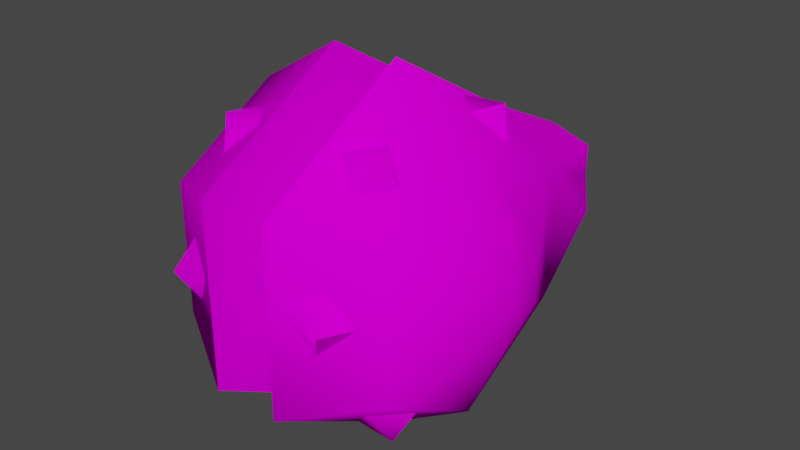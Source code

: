 # Source: NiGHTS_Launcher.blend  (saved by Blender 3.4.6; exported with 4.5.12 LTS)
import bpy
from mathutils import Matrix  # noqa: F401  (used for matrix-valued properties, if any)

bpy.ops.wm.read_factory_settings(use_empty=True)
scene = bpy.context.scene
scene.name = 'Scene'

# ---- collections
col_collection = bpy.data.collections.new('Collection'); scene.collection.children.link(col_collection)

# ---- images (referenced by path relative to the original .blend; pixels are not part of the script)
import os
ASSET_DIR = os.environ.get("B2B_ASSET_DIR", "")  # directory of the original .blend (textures are referenced by path, not embedded)
HERE = os.path.dirname(os.path.abspath(__file__))  # packed textures are extracted next to this script under _unpacked/

def load_image(name, relpath, width, height, colorspace="sRGB"):
    """Load a texture the original file referenced (path relative to the .blend, or extracted next to this script)."""
    p = next((c for c in (os.path.join(HERE, relpath), os.path.join(ASSET_DIR, relpath)) if relpath and os.path.exists(c)), "")
    if p:
        img = bpy.data.images.load(p, check_existing=True)
        img.name = name
    else:  # same state as the original file: an image datablock whose file is absent (Cycles renders it pink)
        img = bpy.data.images.new(name, width, height)
        img.source = "FILE"
        img.filepath = "//" + (relpath or name)
    img.colorspace_settings.name = colorspace
    return img
img_ditem_com_ps2_53_png = load_image('DITEM_COM_PS2-53.png', 'DITEM_COM_PS2-53.png', 1024, 1024, 'sRGB')

# ---- materials (node trees are filled in below, after node groups)
mat_ditem_com_ps2_0_002 = bpy.data.materials.new('DITEM_COM_PS2-0.002')
mat_ditem_com_ps2_0_002.use_transparent_shadow = False
mat_ditem_com_ps2_0_002.roughness = 1.0

# ---- material node trees
mat_ditem_com_ps2_0_002.use_nodes = True; mat_ditem_com_ps2_0_002.node_tree.nodes.clear()
_N = mat_ditem_com_ps2_0_002.node_tree.nodes; _L = mat_ditem_com_ps2_0_002.node_tree.links
n0 = _N.new('ShaderNodeBsdfPrincipled'); n0.name = 'Principled BSDF'; n0.location = (0, 300)
n0.distribution = 'GGX'
n0.subsurface_method = 'RANDOM_WALK_SKIN'
n0.inputs[2].default_value = 1.0
n0.inputs[3].default_value = 1.45
n0.inputs[13].default_value = 0.0
n0.inputs[27].default_value = (0.0, 0.0, 0.0, 1.0)
n0.inputs[28].default_value = 1.0
n1 = _N.new('ShaderNodeOutputMaterial'); n1.name = 'Material Output'; n1.location = (280, 300)
n2 = _N.new('ShaderNodeTexImage'); n2.name = 'Image Texture'; n2.location = (-480, 300)
n2.image = img_ditem_com_ps2_53_png
_L.new(n2.outputs[0], n0.inputs[0])
_L.new(n0.outputs[0], n1.inputs[0])
n1.is_active_output = True

# ---- world
world_world = bpy.data.worlds.new('World'); scene.world = world_world
world_world.use_nodes = True; world_world.node_tree.nodes.clear()
_N = world_world.node_tree.nodes; _L = world_world.node_tree.links
n0 = _N.new('ShaderNodeOutputWorld'); n0.name = 'World Output'; n0.location = (300, 300)
n1 = _N.new('ShaderNodeBackground'); n1.name = 'Background'; n1.location = (10, 300)
n1.inputs[0].default_value = (0.05088, 0.05088, 0.05088, 1.0)
_L.new(n1.outputs[0], n0.inputs[0])
n0.is_active_output = True
world_world.color = (0.05088, 0.05088, 0.05088)
world_world.use_sun_shadow = False
world_world.sun_shadow_jitter_overblur = 0.0

# ---- meshes
me_ditem_com_ps2_69_001 = bpy.data.meshes.new('DITEM_COM_PS2-69.001')
me_ditem_com_ps2_69_001.from_pydata([(-0.5345, 0.9734, -1.613), (-0.9916, 0.5952, -1.653), (-0.5345, -0.9905, -1.613), (-0.9916, -0.6759, -1.653), (-0.5345, -1.613, -1.468), (-0.5345, -0.9905, -1.613), (-0.5345, -0.771, -3.211), (-0.5345, -0.4449, -3.211), (-0.5345, 1.44, -1.471), (-0.5345, 0.771, -3.211), (-0.5345, 0.9734, -1.613), (-0.5345, 0.4659, -3.211), (-1.201, -0.5556, -3.215), (-0.5345, -0.771, -3.211), (-0.9566, -0.3251, -3.215), (-0.5345, -0.4449, -3.211), (0.5345, -1.613, -1.468), (0.5345, -0.771, -3.211), (0.5345, -0.9905, -1.613), (0.5345, -0.4449, -3.211), (0.5345, 1.44, -1.471), (0.5345, 0.9734, -1.613), (0.5345, 0.771, -3.211), (0.5345, 0.4659, -3.211), (1.201, -0.5556, -3.215), (0.9566, -0.3251, -3.215), (0.5345, -0.771, -3.211), (0.5345, -0.4449, -3.211), (0.5345, 0.9734, -1.613), (0.5345, -0.9905, -1.613), (0.9916, 0.5952, -1.653), (0.9916, -0.6759, -1.653), (-1.166, -2.045, -0.02584), (-0.6993, -2.037, -0.5548), (-1.363, -2.072, -0.5835), (-1.105, -1.579, -0.9054), (-1.571, -1.587, -0.3764), (-1.106, -1.573, 2.305), (-0.644, -2.015, 2.008), (-1.308, -2.06, 2.035), (-1.06, -2.068, 1.441), (-1.522, -1.626, 1.738), (-1.064, 0.3576, 2.9), (-0.6499, -0.1806, 3.09), (-1.308, -0.1135, 3.164), (-1.125, -0.6357, 2.835), (-1.539, -0.09747, 2.646), (-1.139, 2.178, 1.284), (-0.7236, 2.105, 1.849), (-1.385, 2.18, 1.824), (-1.185, 1.651, 2.13), (-1.6, 1.724, 1.565), (-1.013, 1.539, -0.9261), (-0.6719, 1.988, -0.5029), (-1.306, 2.004, -0.7047), (-1.226, 1.998, -0.06631), (-1.567, 1.549, -0.4895), (1.166, -2.045, -0.02584), (1.363, -2.072, -0.5835), (0.6993, -2.037, -0.5548), (1.363, -2.072, -0.5835), (1.105, -1.579, -0.9054), (1.571, -1.587, -0.3764), (1.106, -1.573, 2.305), (1.308, -2.06, 2.035), (0.644, -2.015, 2.008), (1.308, -2.06, 2.035), (1.06, -2.068, 1.441), (1.522, -1.626, 1.738), (1.064, 0.3576, 2.9), (1.308, -0.1135, 3.164), (0.6499, -0.1806, 3.09), (1.308, -0.1135, 3.164), (1.125, -0.6357, 2.835), (1.539, -0.09747, 2.646), (1.139, 2.178, 1.284), (1.385, 2.18, 1.824), (0.7236, 2.105, 1.849), (1.385, 2.18, 1.824), (1.185, 1.651, 2.13), (1.6, 1.724, 1.565), (1.567, 1.549, -0.4895), (1.226, 1.998, -0.06631), (1.306, 2.004, -0.7047), (0.6719, 1.988, -0.5029), (1.013, 1.539, -0.9261), (0.5345, 0.4659, -3.211), (0.9566, 0.3597, -3.215), (0.5345, 0.771, -3.211), (0.9566, 0.3597, -3.215), (1.201, 0.5556, -3.215), (0.9566, -0.3251, -3.215), (1.201, 0.5556, -3.215), (1.201, -0.5556, -3.215), (1.201, -0.03925, -3.215), (-0.5345, 0.4659, -3.211), (-0.5345, 0.771, -3.211), (-0.9566, 0.3597, -3.215), (-1.201, 0.5556, -3.215), (-0.9566, -0.3251, -3.215), (-1.201, 0.5556, -3.215), (-1.201, -0.5556, -3.215), (-1.201, -0.03925, -3.215), (-0.5345, -1.613, -1.468), (-0.5345, -2.881, 0.72), (-0.5345, -0.9905, -1.613), (-0.5345, -1.44, 3.215), (-0.5345, -0.9905, -1.613), (-0.5345, 1.44, 3.215), (-0.5345, -0.9905, -1.613), (-0.5345, 2.881, 0.72), (-0.5345, 0.9734, -1.613), (-0.5345, 1.44, -1.471), (-0.5345, -0.4449, -3.211), (-0.5345, -0.9905, -1.613), (-0.9566, -0.3251, -3.215), (-0.9916, -0.6759, -1.653), (-0.9566, -0.3251, -3.215), (-0.9916, 0.5952, -1.653), (-0.9566, 0.3597, -3.215), (-0.5345, 0.9734, -1.613), (-0.5345, 0.4659, -3.211), (0.5345, -1.613, -1.468), (0.5345, -0.9905, -1.613), (0.5345, -2.881, 0.72), (0.5345, -0.9905, -1.613), (0.5345, -1.44, 3.215), (0.5345, -0.9905, -1.613), (0.5345, 1.44, 3.215), (0.5345, -0.9905, -1.613), (0.5345, 2.881, 0.72), (0.5345, 0.9734, -1.613), (0.5345, 1.44, -1.471), (0.5345, 0.4659, -3.211), (0.5345, 0.9734, -1.613), (0.9566, 0.3597, -3.215), (0.9916, 0.5952, -1.653), (0.9566, -0.3251, -3.215), (0.9916, -0.6759, -1.653), (0.9566, -0.3251, -3.215), (0.5345, -0.9905, -1.613), (0.5345, -0.4449, -3.211), (-0.5345, -1.44, 3.215), (-0.5345, -2.881, 0.72), (-1.852, -1.038, 2.481), (-1.852, -2.076, 0.7195), (-2.393, -0.8492, 0.7195), (-1.852, -2.076, 0.7195), (-2.393, -0.4246, -0.001167), (-1.852, -2.076, 0.7195), (-1.852, -1.038, -1.088), (-1.852, -2.076, 0.7195), (-0.5345, -1.613, -1.468), (-0.5345, -2.881, 0.72), (0.5345, -1.44, 3.215), (1.852, -1.038, 2.481), (0.5345, -2.881, 0.72), (1.852, -2.076, 0.7195), (0.5345, -1.613, -1.468), (1.852, -2.076, 0.7195), (1.852, -1.038, -1.088), (1.852, -2.076, 0.7195), (2.393, -0.4246, -0.001167), (1.852, -2.076, 0.7195), (2.393, -0.8492, 0.7195), (1.852, -1.038, 2.481), (2.393, 0.4246, -0.001167), (2.583, 1.192e-07, 0.7195), (2.393, 0.8492, 0.7195), (2.583, 1.192e-07, 0.7195), (2.393, 0.4246, 1.44), (2.393, -0.4246, 1.44), (2.393, 0.4246, 1.44), (1.852, 1.038, 2.481), (2.393, 0.4246, 1.44), (1.852, 2.076, 0.7195), (2.393, 0.8492, 0.7195), (1.852, 1.038, -1.088), (2.393, 0.4246, -0.001167), (-2.393, 0.4246, -0.001167), (-2.393, 0.8492, 0.7195), (-2.583, 1.192e-07, 0.7195), (-2.393, 0.4246, 1.44), (-2.393, -0.4246, 1.44), (-2.393, 0.4246, 1.44), (-1.852, 1.038, 2.481), (-2.393, 0.4246, 1.44), (-1.852, 2.076, 0.7195), (-2.393, 0.8492, 0.7195), (-1.852, 1.038, -1.088), (-2.393, 0.4246, -0.001167), (-0.5345, -0.771, -3.211), (-0.5345, -1.613, -1.468), (-1.201, -0.5556, -3.215), (-1.852, -1.038, -1.088), (-1.201, -0.03925, -3.215), (-1.931, -0.06757, -2.04), (-1.852, 1.038, -1.088), (-1.852, -1.038, -1.088), (-2.393, 0.4246, -0.001167), (-2.393, -0.4246, -0.001167), (-2.583, 1.192e-07, 0.7195), (-2.393, -0.8492, 0.7195), (-2.393, -0.4246, 1.44), (-1.852, -1.038, 2.481), (-1.852, 1.038, 2.481), (-0.5345, -1.44, 3.215), (-1.852, 1.038, 2.481), (-0.5345, 1.44, 3.215), (-1.852, 2.076, 0.7195), (-0.5345, 2.881, 0.72), (-1.852, 1.038, -1.088), (-0.5345, 1.44, -1.471), (-1.201, 0.5556, -3.215), (-0.5345, 0.771, -3.211), (0.5345, -0.771, -3.211), (0.5345, -1.613, -1.468), (1.201, -0.5556, -3.215), (1.852, -1.038, -1.088), (1.201, -0.03925, -3.215), (1.931, -0.06757, -2.04), (1.852, 1.038, -1.088), (1.852, -1.038, -1.088), (2.393, 0.4246, -0.001167), (2.393, -0.4246, -0.001167), (2.583, 1.192e-07, 0.7195), (2.393, -0.8492, 0.7195), (2.393, -0.4246, 1.44), (1.852, -1.038, 2.481), (1.852, 1.038, 2.481), (0.5345, -1.44, 3.215), (1.852, 1.038, 2.481), (0.5345, 1.44, 3.215), (1.852, 2.076, 0.7195), (0.5345, 2.881, 0.72), (1.852, 1.038, -1.088), (0.5345, 1.44, -1.471), (1.201, 0.5556, -3.215), (0.5345, 0.771, -3.211), (1.852, 1.038, -1.088), (1.201, 0.5556, -3.215), (1.201, -0.03925, -3.215), (-1.201, -0.03925, -3.215), (-1.201, 0.5556, -3.215), (-1.852, 1.038, -1.088), (1.013, 1.539, -0.9261), (1.567, 1.549, -0.4895), (1.306, 2.004, -0.7047), (1.139, 2.178, 1.284), (1.6, 1.724, 1.565), (1.385, 2.18, 1.824), (1.064, 0.3576, 2.9), (1.539, -0.09747, 2.646), (1.308, -0.1135, 3.164), (1.106, -1.573, 2.305), (1.522, -1.626, 1.738), (1.308, -2.06, 2.035), (1.166, -2.045, -0.02584), (1.571, -1.587, -0.3764), (1.363, -2.072, -0.5835), (-1.306, 2.004, -0.7047), (-1.567, 1.549, -0.4895), (-1.013, 1.539, -0.9261), (-1.385, 2.18, 1.824), (-1.6, 1.724, 1.565), (-1.139, 2.178, 1.284), (-1.308, -0.1135, 3.164), (-1.539, -0.09747, 2.646), (-1.064, 0.3576, 2.9), (-1.308, -2.06, 2.035), (-1.522, -1.626, 1.738), (-1.106, -1.573, 2.305), (-1.363, -2.072, -0.5835), (-1.571, -1.587, -0.3764), (-1.166, -2.045, -0.02584)], [], [(2, 1, 0), (1, 2, 3), (6, 5, 4), (5, 6, 7), (10, 9, 8), (9, 10, 11), (14, 13, 12), (13, 14, 15), (18, 17, 16), (17, 18, 19), (22, 21, 20), (21, 22, 23), (26, 25, 24), (25, 26, 27), (30, 29, 28), (29, 30, 31), (34, 33, 32), (33, 34, 35), (36, 35, 34), (39, 38, 37), (38, 39, 40), (41, 40, 39), (44, 43, 42), (43, 44, 45), (46, 45, 44), (49, 48, 47), (48, 49, 50), (51, 50, 49), (54, 53, 52), (53, 54, 55), (56, 55, 54), (59, 58, 57), (60, 59, 58), (61, 60, 59), (60, 61, 62), (65, 64, 63), (66, 65, 64), (67, 66, 65), (66, 67, 68), (71, 70, 69), (72, 71, 70), (73, 72, 71), (72, 73, 74), (77, 76, 75), (78, 77, 76), (79, 78, 77), (78, 79, 80), (83, 82, 81), (82, 83, 84), (85, 84, 83), (88, 87, 86), (89, 88, 87), (90, 89, 88), (89, 90, 91), (92, 91, 90), (91, 92, 93), (94, 93, 92), (97, 96, 95), (96, 97, 98), (99, 98, 97), (100, 99, 98), (101, 100, 99), (102, 101, 100), (105, 104, 103), (104, 105, 106), (107, 106, 105), (106, 107, 108), (109, 108, 107), (108, 109, 110), (111, 110, 109), (110, 111, 112), (115, 114, 113), (114, 115, 116), (117, 116, 115), (116, 117, 118), (119, 118, 117), (118, 119, 120), (121, 120, 119), (124, 123, 122), (125, 124, 123), (126, 125, 124), (127, 126, 125), (128, 127, 126), (129, 128, 127), (130, 129, 128), (129, 130, 131), (132, 131, 130), (135, 134, 133), (134, 135, 136), (137, 136, 135), (136, 137, 138), (139, 138, 137), (138, 139, 140), (141, 140, 139), (144, 143, 142), (143, 144, 145), (146, 145, 144), (147, 146, 145), (148, 147, 146), (149, 148, 147), (150, 149, 148), (151, 150, 149), (152, 151, 150), (151, 152, 153), (156, 155, 154), (155, 156, 157), (158, 157, 156), (159, 158, 157), (160, 159, 158), (161, 160, 159), (162, 161, 160), (163, 162, 161), (164, 163, 162), (163, 164, 165), (168, 167, 166), (169, 168, 167), (170, 169, 168), (169, 170, 171), (172, 171, 170), (171, 172, 173), (174, 173, 172), (173, 174, 175), (176, 175, 174), (175, 176, 177), (178, 177, 176), (181, 180, 179), (180, 181, 182), (183, 182, 181), (184, 183, 182), (185, 184, 183), (186, 185, 184), (187, 186, 185), (186, 187, 188), (189, 188, 187), (188, 189, 190), (191, 192, 193), (194, 193, 192), (193, 194, 195), (196, 195, 194), (195, 196, 197), (198, 197, 196), (197, 198, 199), (200, 199, 198), (199, 200, 201), (202, 201, 200), (201, 202, 203), (204, 203, 202), (203, 204, 205), (206, 205, 204), (207, 206, 205), (208, 207, 206), (207, 208, 209), (210, 209, 208), (209, 210, 211), (212, 211, 210), (211, 212, 213), (214, 213, 212), (217, 216, 215), (216, 217, 218), (219, 218, 217), (218, 219, 220), (221, 220, 219), (220, 221, 222), (223, 222, 221), (222, 223, 224), (225, 224, 223), (224, 225, 226), (227, 226, 225), (226, 227, 228), (229, 228, 227), (228, 229, 230), (231, 230, 229), (230, 231, 232), (233, 232, 231), (232, 233, 234), (235, 234, 233), (234, 235, 236), (237, 236, 235), (236, 237, 238), (241, 240, 239), (244, 243, 242), (247, 246, 245), (250, 249, 248), (253, 252, 251), (256, 255, 254), (259, 258, 257), (262, 261, 260), (265, 264, 263), (268, 267, 266), (271, 270, 269), (274, 273, 272)])
_uv = me_ditem_com_ps2_69_001.uv_layers.new(name='UVMap')
_uv.uv.foreach_set('vector', [0.06186, 0.01119, 0.2516, 0.04351, 0.3094, 0.01119, 0.2516, 0.04351, 0.06186, 0.01119, 0.119, 0.04351, 0.08906, 0.1897, 0.06186, 0.01119, 0.003039, 0.01119, 0.06186, 0.01119, 0.08906, 0.1897, 0.133, 0.1897, 0.3094, 0.01119, 0.2824, 0.1897, 0.3684, 0.01119, 0.2824, 0.1897, 0.3094, 0.01119, 0.2442, 0.1897, 0.8995, 0.5012, 0.9976, 0.4338, 0.8626, 0.4675, 0.9976, 0.4338, 0.8995, 0.5012, 0.9986, 0.4875, 0.06186, 0.01119, 0.08906, 0.1897, 0.003039, 0.01119, 0.08906, 0.1897, 0.06186, 0.01119, 0.133, 0.1897, 0.2824, 0.1897, 0.3094, 0.01119, 0.3684, 0.01119, 0.3094, 0.01119, 0.2824, 0.1897, 0.2442, 0.1897, 0.9976, 0.4338, 0.8995, 0.5012, 0.8626, 0.4675, 0.8995, 0.5012, 0.9976, 0.4338, 0.9986, 0.4875, 0.2516, 0.04351, 0.06186, 0.01119, 0.3094, 0.01119, 0.06186, 0.01119, 0.2516, 0.04351, 0.119, 0.04351, 0.8562, 0.8762, 0.8562, 0.7799, 0.7645, 0.8762, 0.8562, 0.7799, 0.8562, 0.8762, 0.9462, 0.8753, 0.852, 0.9646, 0.9462, 0.8753, 0.8562, 0.8762, 0.8562, 0.8762, 0.8562, 0.7799, 0.7645, 0.8762, 0.8562, 0.7799, 0.8562, 0.8762, 0.9462, 0.8753, 0.852, 0.9646, 0.9462, 0.8753, 0.8562, 0.8762, 0.8562, 0.8762, 0.8562, 0.7799, 0.7645, 0.8762, 0.8562, 0.7799, 0.8562, 0.8762, 0.9462, 0.8753, 0.852, 0.9646, 0.9462, 0.8753, 0.8562, 0.8762, 0.8562, 0.8762, 0.8562, 0.7799, 0.7645, 0.8762, 0.8562, 0.7799, 0.8562, 0.8762, 0.9462, 0.8753, 0.852, 0.9646, 0.9462, 0.8753, 0.8562, 0.8762, 0.8562, 0.8762, 0.8562, 0.7799, 0.7645, 0.8762, 0.8562, 0.7799, 0.8562, 0.8762, 0.9462, 0.8753, 0.852, 0.9646, 0.9462, 0.8753, 0.8562, 0.8762, 0.8562, 0.7799, 0.8562, 0.8762, 0.7645, 0.8762, 0.8562, 0.8762, 0.8562, 0.7799, 0.8562, 0.8762, 0.9462, 0.8753, 0.8562, 0.8762, 0.8562, 0.7799, 0.8562, 0.8762, 0.9462, 0.8753, 0.852, 0.9646, 0.8562, 0.7799, 0.8562, 0.8762, 0.7645, 0.8762, 0.8562, 0.8762, 0.8562, 0.7799, 0.8562, 0.8762, 0.9462, 0.8753, 0.8562, 0.8762, 0.8562, 0.7799, 0.8562, 0.8762, 0.9462, 0.8753, 0.852, 0.9646, 0.8562, 0.7799, 0.8562, 0.8762, 0.7645, 0.8762, 0.8562, 0.8762, 0.8562, 0.7799, 0.8562, 0.8762, 0.9462, 0.8753, 0.8562, 0.8762, 0.8562, 0.7799, 0.8562, 0.8762, 0.9462, 0.8753, 0.852, 0.9646, 0.8562, 0.7799, 0.8562, 0.8762, 0.7645, 0.8762, 0.8562, 0.8762, 0.8562, 0.7799, 0.8562, 0.8762, 0.9462, 0.8753, 0.8562, 0.8762, 0.8562, 0.7799, 0.8562, 0.8762, 0.9462, 0.8753, 0.852, 0.9646, 0.8562, 0.8762, 0.9462, 0.8753, 0.852, 0.9646, 0.9462, 0.8753, 0.8562, 0.8762, 0.8562, 0.7799, 0.7645, 0.8762, 0.8562, 0.7799, 0.8562, 0.8762, 0.984, 0.7614, 0.8995, 0.6743, 0.9877, 0.7034, 0.8995, 0.6743, 0.984, 0.7614, 0.8995, 0.6743, 0.8617, 0.7327, 0.8995, 0.6743, 0.984, 0.7614, 0.8995, 0.6743, 0.8617, 0.7327, 0.8995, 0.5012, 0.8617, 0.7327, 0.8995, 0.5012, 0.8617, 0.7327, 0.8995, 0.5012, 0.8617, 0.7327, 0.8626, 0.4675, 0.8535, 0.5975, 0.8626, 0.4675, 0.8617, 0.7327, 0.8995, 0.6743, 0.984, 0.7614, 0.9877, 0.7034, 0.984, 0.7614, 0.8995, 0.6743, 0.8617, 0.7327, 0.8995, 0.5012, 0.8617, 0.7327, 0.8995, 0.6743, 0.8617, 0.7327, 0.8995, 0.5012, 0.8617, 0.7327, 0.8626, 0.4675, 0.8617, 0.7327, 0.8995, 0.5012, 0.8535, 0.5975, 0.8626, 0.4675, 0.8617, 0.7327, 0.9927, 0.1349, 0.8252, 0.00801, 0.9927, 0.1047, 0.8252, 0.00801, 0.9927, 0.1349, 0.6576, 0.1047, 0.9927, 0.1349, 0.6576, 0.1047, 0.9927, 0.1349, 0.6576, 0.1047, 0.9927, 0.1349, 0.6576, 0.2982, 0.9927, 0.1349, 0.6576, 0.2982, 0.9927, 0.1349, 0.6576, 0.2982, 0.9927, 0.1349, 0.8252, 0.3949, 0.9927, 0.2668, 0.8252, 0.3949, 0.9927, 0.1349, 0.8252, 0.3949, 0.9927, 0.2668, 0.9927, 0.2982, 0.1625, 0.1902, 0.06186, 0.01119, 0.133, 0.1897, 0.06186, 0.01119, 0.1625, 0.1902, 0.119, 0.04351, 0.1625, 0.1902, 0.119, 0.04351, 0.1625, 0.1902, 0.119, 0.04351, 0.1625, 0.1902, 0.2516, 0.04351, 0.2191, 0.1902, 0.2516, 0.04351, 0.1625, 0.1902, 0.2516, 0.04351, 0.2191, 0.1902, 0.3094, 0.01119, 0.2442, 0.1897, 0.3094, 0.01119, 0.2191, 0.1902, 0.8252, 0.00801, 0.9927, 0.1349, 0.9927, 0.1047, 0.9927, 0.1349, 0.8252, 0.00801, 0.9927, 0.1349, 0.6576, 0.1047, 0.9927, 0.1349, 0.8252, 0.00801, 0.9927, 0.1349, 0.6576, 0.1047, 0.9927, 0.1349, 0.6576, 0.2982, 0.9927, 0.1349, 0.6576, 0.1047, 0.9927, 0.1349, 0.6576, 0.2982, 0.9927, 0.1349, 0.8252, 0.3949, 0.9927, 0.1349, 0.6576, 0.2982, 0.9927, 0.1349, 0.8252, 0.3949, 0.9927, 0.2668, 0.9927, 0.2982, 0.9927, 0.2668, 0.8252, 0.3949, 0.2191, 0.1902, 0.3094, 0.01119, 0.2442, 0.1897, 0.3094, 0.01119, 0.2191, 0.1902, 0.2516, 0.04351, 0.1625, 0.1902, 0.2516, 0.04351, 0.2191, 0.1902, 0.2516, 0.04351, 0.1625, 0.1902, 0.119, 0.04351, 0.1625, 0.1902, 0.119, 0.04351, 0.1625, 0.1902, 0.119, 0.04351, 0.1625, 0.1902, 0.06186, 0.01119, 0.133, 0.1897, 0.06186, 0.01119, 0.1625, 0.1902, 0.1872, 0.4892, 0.361, 0.2079, 0.0247, 0.4078, 0.361, 0.2079, 0.1872, 0.4892, 0.3653, 0.3659, 0.3827, 0.5089, 0.3653, 0.3659, 0.1872, 0.4892, 0.3653, 0.3659, 0.3827, 0.5089, 0.3653, 0.3659, 0.4622, 0.5564, 0.3653, 0.3659, 0.3827, 0.5089, 0.3653, 0.3659, 0.4622, 0.5564, 0.3653, 0.3659, 0.5841, 0.4776, 0.3653, 0.3659, 0.4622, 0.5564, 0.3653, 0.3659, 0.5841, 0.4776, 0.3653, 0.3659, 0.6435, 0.3612, 0.3653, 0.3659, 0.5841, 0.4776, 0.3653, 0.3659, 0.6435, 0.3612, 0.361, 0.2079, 0.361, 0.2079, 0.1872, 0.4892, 0.0247, 0.4078, 0.1872, 0.4892, 0.361, 0.2079, 0.3653, 0.3659, 0.6435, 0.3612, 0.3653, 0.3659, 0.361, 0.2079, 0.3653, 0.3659, 0.6435, 0.3612, 0.3653, 0.3659, 0.5841, 0.4776, 0.3653, 0.3659, 0.6435, 0.3612, 0.3653, 0.3659, 0.5841, 0.4776, 0.3653, 0.3659, 0.4622, 0.5564, 0.3653, 0.3659, 0.5841, 0.4776, 0.3653, 0.3659, 0.4622, 0.5564, 0.3653, 0.3659, 0.3827, 0.5089, 0.3653, 0.3659, 0.4622, 0.5564, 0.3653, 0.3659, 0.3827, 0.5089, 0.1872, 0.4892, 0.3827, 0.6923, 0.3827, 0.6011, 0.4622, 0.6481, 0.3827, 0.6011, 0.3827, 0.6923, 0.3827, 0.6011, 0.3033, 0.6464, 0.3827, 0.6011, 0.3827, 0.6923, 0.3827, 0.6011, 0.3033, 0.6464, 0.3033, 0.5547, 0.3033, 0.6464, 0.3033, 0.5547, 0.3033, 0.6464, 0.3033, 0.5547, 0.3033, 0.6464, 0.1872, 0.7053, 0.3033, 0.6464, 0.1872, 0.7053, 0.3033, 0.6464, 0.1872, 0.7053, 0.3033, 0.6464, 0.3687, 0.8204, 0.3827, 0.6923, 0.3687, 0.8204, 0.3033, 0.6464, 0.3687, 0.8204, 0.3827, 0.6923, 0.5841, 0.7119, 0.4622, 0.6481, 0.5841, 0.7119, 0.3827, 0.6923, 0.3827, 0.6011, 0.3827, 0.6923, 0.4622, 0.6481, 0.3827, 0.6923, 0.3827, 0.6011, 0.3033, 0.6464, 0.3033, 0.5547, 0.3033, 0.6464, 0.3827, 0.6011, 0.3033, 0.6464, 0.3033, 0.5547, 0.3033, 0.6464, 0.1872, 0.7053, 0.3033, 0.6464, 0.3033, 0.5547, 0.3033, 0.6464, 0.1872, 0.7053, 0.3033, 0.6464, 0.3687, 0.8204, 0.3033, 0.6464, 0.1872, 0.7053, 0.3033, 0.6464, 0.3687, 0.8204, 0.3827, 0.6923, 0.5841, 0.7119, 0.3827, 0.6923, 0.3687, 0.8204, 0.3827, 0.6923, 0.5841, 0.7119, 0.4622, 0.6481, 0.8452, 0.4688, 0.6435, 0.3612, 0.8008, 0.5362, 0.5841, 0.4776, 0.8008, 0.5362, 0.6435, 0.3612, 0.8008, 0.5362, 0.5841, 0.4776, 0.8008, 0.5952, 0.6798, 0.5955, 0.8008, 0.5952, 0.5841, 0.4776, 0.8008, 0.5952, 0.6798, 0.5955, 0.5841, 0.7119, 0.5841, 0.4776, 0.5841, 0.7119, 0.6798, 0.5955, 0.5841, 0.7119, 0.5841, 0.4776, 0.4622, 0.6481, 0.4622, 0.5564, 0.4622, 0.6481, 0.5841, 0.4776, 0.4622, 0.6481, 0.4622, 0.5564, 0.3827, 0.6011, 0.3827, 0.5089, 0.3827, 0.6011, 0.4622, 0.5564, 0.3827, 0.6011, 0.3827, 0.5089, 0.3033, 0.5547, 0.1872, 0.4892, 0.3033, 0.5547, 0.3827, 0.5089, 0.3033, 0.5547, 0.1872, 0.4892, 0.1872, 0.7053, 0.0247, 0.4078, 0.1872, 0.7053, 0.1872, 0.4892, 0.1872, 0.7053, 0.0247, 0.4078, 0.1872, 0.7053, 0.02389, 0.7957, 0.1872, 0.7053, 0.0247, 0.4078, 0.1872, 0.7053, 0.02389, 0.7957, 0.3687, 0.8204, 0.3709, 0.9844, 0.3687, 0.8204, 0.02389, 0.7957, 0.3687, 0.8204, 0.3709, 0.9844, 0.5841, 0.7119, 0.6839, 0.7967, 0.5841, 0.7119, 0.3709, 0.9844, 0.5841, 0.7119, 0.6839, 0.7967, 0.8018, 0.6632, 0.8284, 0.7126, 0.8018, 0.6632, 0.6839, 0.7967, 0.8008, 0.5362, 0.6435, 0.3612, 0.8452, 0.4688, 0.6435, 0.3612, 0.8008, 0.5362, 0.5841, 0.4776, 0.8008, 0.5952, 0.5841, 0.4776, 0.8008, 0.5362, 0.5841, 0.4776, 0.8008, 0.5952, 0.6798, 0.5955, 0.5841, 0.7119, 0.6798, 0.5955, 0.8008, 0.5952, 0.6798, 0.5955, 0.5841, 0.7119, 0.5841, 0.4776, 0.4622, 0.6481, 0.5841, 0.4776, 0.5841, 0.7119, 0.5841, 0.4776, 0.4622, 0.6481, 0.4622, 0.5564, 0.3827, 0.6011, 0.4622, 0.5564, 0.4622, 0.6481, 0.4622, 0.5564, 0.3827, 0.6011, 0.3827, 0.5089, 0.3033, 0.5547, 0.3827, 0.5089, 0.3827, 0.6011, 0.3827, 0.5089, 0.3033, 0.5547, 0.1872, 0.4892, 0.1872, 0.7053, 0.1872, 0.4892, 0.3033, 0.5547, 0.1872, 0.4892, 0.1872, 0.7053, 0.0247, 0.4078, 0.1872, 0.7053, 0.0247, 0.4078, 0.1872, 0.7053, 0.0247, 0.4078, 0.1872, 0.7053, 0.02389, 0.7957, 0.3687, 0.8204, 0.02389, 0.7957, 0.1872, 0.7053, 0.02389, 0.7957, 0.3687, 0.8204, 0.3709, 0.9844, 0.5841, 0.7119, 0.3709, 0.9844, 0.3687, 0.8204, 0.3709, 0.9844, 0.5841, 0.7119, 0.6839, 0.7967, 0.8018, 0.6632, 0.6839, 0.7967, 0.5841, 0.7119, 0.6839, 0.7967, 0.8018, 0.6632, 0.8284, 0.7126, 0.8008, 0.5952, 0.8018, 0.6632, 0.5841, 0.7119, 0.5841, 0.7119, 0.8018, 0.6632, 0.8008, 0.5952, 0.8562, 0.8762, 0.852, 0.9646, 0.7645, 0.8762, 0.8562, 0.8762, 0.852, 0.9646, 0.7645, 0.8762, 0.8562, 0.8762, 0.852, 0.9646, 0.7645, 0.8762, 0.8562, 0.8762, 0.852, 0.9646, 0.7645, 0.8762, 0.8562, 0.8762, 0.852, 0.9646, 0.7645, 0.8762, 0.7645, 0.8762, 0.852, 0.9646, 0.8562, 0.8762, 0.7645, 0.8762, 0.852, 0.9646, 0.8562, 0.8762, 0.7645, 0.8762, 0.852, 0.9646, 0.8562, 0.8762, 0.7645, 0.8762, 0.852, 0.9646, 0.8562, 0.8762, 0.7645, 0.8762, 0.852, 0.9646, 0.8562, 0.8762])
me_ditem_com_ps2_69_001.materials.append(mat_ditem_com_ps2_0_002)
me_ditem_com_ps2_69_001.update()
me_ditem_com_ps2_69_001.normals_split_custom_set([tuple(v) for v in zip(*[iter([0.08701, -5.792e-09, -0.9962, 0.08701, -2.119e-08, -0.9962, 0.08701, -6.418e-08, -0.9962, 0.08696, -4.916e-08, -0.9962, 0.08696, 6.31e-08, -0.9962, 0.08696, 6.606e-09, -0.9962, 1.0, -4.643e-08, 0.0, 1.0, -4.643e-08, 0.0, 1.0, -4.643e-08, 0.0, 1.0, 0.0, 0.0, 1.0, 0.0, 0.0, 1.0, 0.0, 0.0, 1.0, 0.0, 0.0, 1.0, 0.0, 0.0, 1.0, 0.0, 0.0, 1.0, 0.0, 0.0, 1.0, 0.0, 0.0, 1.0, 0.0, 0.0, -2.644e-05, 2.819e-05, -1.0, -2.696e-05, 2.77e-05, -1.0, -2.623e-05, 2.84e-05, -1.0, -4.057e-06, -1.09e-07, -1.0, -4.059e-06, -5.332e-07, -1.0, 0.008002, 7.119e-10, -1.0, -1.0, 0.0, 0.0, -1.0, 0.0, 0.0, -1.0, 0.0, 0.0, -1.0, 0.0, 0.0, -1.0, 0.0, 0.0, -1.0, 0.0, 0.0, -1.0, 4.154e-08, 0.0, -1.0, 4.154e-08, 0.0, -1.0, 4.154e-08, 0.0, -1.0, 0.0, 0.0, -1.0, 0.0, 0.0, -1.0, 0.0, 0.0, 6.982e-06, -1.936e-05, -1.0, -6.435e-06, -6.696e-06, -1.0, -6.75e-06, -6.397e-06, -1.0, 4.06e-06, -5.756e-07, -1.0, 4.057e-06, -5.455e-07, -1.0, -0.008002, -4.956e-08, -1.0, -0.08701, -6.994e-08, -0.9962, -0.08701, 4.288e-08, -0.9962, -0.08701, -9.983e-08, -0.9962, -0.08696, 1.88e-08, -0.9962, -0.08696, 3.731e-09, -0.9962, -0.08696, 1.601e-08, -0.9962, -0.2777, -0.7141, -0.6427, 0.06331, -0.8942, -0.4431, 0.04755, -0.9986, 0.02376, 0.06332, -0.8942, -0.4432, -0.2777, -0.7141, -0.6427, -0.3873, -0.3478, -0.8538, -0.7527, -0.03167, -0.6576, -0.3873, -0.3478, -0.8538, -0.2777, -0.714, -0.6427, -0.2694, -0.9269, 0.2615, 0.07122, -0.8546, 0.5143, 0.06316, -0.5053, 0.8606, 0.07119, -0.8546, 0.5143, -0.2693, -0.9269, 0.2614, -0.3875, -0.9095, -0.1503, -0.7558, -0.5808, -0.3023, -0.3875, -0.9095, -0.1503, -0.2694, -0.9269, 0.2614, -0.2693, -0.2614, 0.9269, 0.1025, -0.04731, 0.9936, 0.1423, 0.4268, 0.8931, 0.1025, -0.0473, 0.9936, -0.2693, -0.2614, 0.9269, -0.4339, -0.5838, 0.6863, -0.8011, -0.4918, 0.3411, -0.4339, -0.5838, 0.6863, -0.2694, -0.2614, 0.9269, -0.2942, 0.6837, 0.6678, 0.07126, 0.8546, 0.5144, 0.1103, 0.9931, 0.03941, 0.0712, 0.8546, 0.5144, -0.2942, 0.6837, 0.6678, -0.4431, 0.3165, 0.8387, -0.8022, 0.03973, 0.5957, -0.4431, 0.3165, 0.8388, -0.2941, 0.6837, 0.6679, -0.2444, 0.9222, -0.2996, 0.1588, 0.8815, -0.4447, 0.2621, 0.5481, -0.7943, 0.1588, 0.8815, -0.4447, -0.2444, 0.9223, -0.2995, -0.4684, 0.8812, 0.06354, -0.8401, 0.531, 0.111, -0.4684, 0.8812, 0.06347, -0.2444, 0.9223, -0.2995, -0.0633, -0.8942, -0.4431, 0.2777, -0.7141, -0.6427, -0.04755, -0.9986, 0.02376, 0.2777, -0.7141, -0.6426, -0.06333, -0.8942, -0.4431, 0.0, 0.0, -0.6426, 0.3873, -0.3478, -0.8538, 0.2777, -0.714, -0.6427, -0.06332, -0.8942, -0.4432, 0.2777, -0.714, -0.6427, 0.3873, -0.3478, -0.8538, 0.7527, -0.03167, -0.6576, -0.0712, -0.8546, 0.5143, 0.2694, -0.9269, 0.2614, -0.06316, -0.5053, 0.8606, 0.2693, -0.9269, 0.2614, -0.07129, -0.8546, 0.5143, 0.0, 0.0, 0.2614, 0.3875, -0.9095, -0.1503, 0.2693, -0.9269, 0.2614, -0.07119, -0.8546, 0.5143, 0.2694, -0.9269, 0.2614, 0.3875, -0.9095, -0.1503, 0.7558, -0.5808, -0.3023, -0.1025, -0.04731, 0.9936, 0.2693, -0.2614, 0.9269, -0.1423, 0.4268, 0.8931, 0.2694, -0.2614, 0.9269, -0.1025, -0.04733, 0.9936, 0.0, 0.0, 0.9269, 0.4339, -0.5838, 0.6863, 0.2694, -0.2614, 0.9269, -0.1025, -0.0473, 0.9936, 0.2694, -0.2614, 0.9269, 0.4339, -0.5838, 0.6863, 0.8011, -0.4918, 0.3411, -0.07125, 0.8546, 0.5144, 0.2941, 0.6837, 0.6678, -0.1103, 0.9931, 0.03941, 0.2942, 0.6837, 0.6678, -0.07126, 0.8546, 0.5144, 0.0, 0.0, 0.6678, 0.4431, 0.3165, 0.8387, 0.2942, 0.6837, 0.6678, -0.0712, 0.8546, 0.5144, 0.2942, 0.6837, 0.6679, 0.4431, 0.3165, 0.8388, 0.8022, 0.03977, 0.5957, 0.2444, 0.9223, -0.2995, 0.4684, 0.8812, 0.06349, 0.8401, 0.531, 0.111, 0.4684, 0.8812, 0.06354, 0.2444, 0.9223, -0.2995, -0.1589, 0.8815, -0.4447, -0.2621, 0.5481, -0.7943, -0.1588, 0.8815, -0.4447, 0.2444, 0.9223, -0.2996, 2.788e-06, -5.69e-07, -1.0, 2.781e-06, 2.158e-07, -1.0, -0.007955, -6.197e-08, -1.0, -0.0002541, -0.0002608, -1.0, 0.0002874, 0.000295, -1.0, 0.0, 0.0, -1.0, -5.017e-06, 5.965e-06, -1.0, -4.789e-06, 6.156e-06, -1.0, -4.734e-06, 6.203e-06, -1.0, 0.0, -6.964e-07, -1.0, 0.0, -6.964e-07, -1.0, 0.0, -6.964e-07, -1.0, 0.0003235, -8.993e-05, -1.0, -0.0003228, 8.972e-05, -1.0, 0.0, 0.0, -1.0, 0.0, -4.291e-07, -1.0, 0.0, -4.291e-07, -1.0, 0.0, -4.291e-07, -1.0, 4.777e-05, 2.291e-09, -1.0, -0.0003351, -1.607e-08, -1.0, 0.0003358, 1.611e-08, -1.0, -3.248e-06, 2.352e-07, -1.0, -3.251e-06, -1.447e-07, -1.0, 0.007954, -3.073e-08, -1.0, 4.826e-06, 6.132e-06, -1.0, 4.997e-06, 5.99e-06, -1.0, 5.01e-06, 5.973e-06, -1.0, 7.111e-07, -6.964e-07, -1.0, 7.111e-07, -6.964e-07, -1.0, 7.111e-07, -6.964e-07, -1.0, 0.0003235, 8.993e-05, -1.0, -0.0003228, -8.976e-05, -1.0, 0.0, 0.0, -1.0, 0.0, -4.291e-07, -1.0, 0.0, -4.291e-07, -1.0, 0.0, -4.291e-07, -1.0, 4.777e-05, 2.291e-09, -1.0, -0.0003351, -1.607e-08, -1.0, 0.0003358, 1.611e-08, -1.0, 1.0, 0.0, 0.0, 1.0, 0.0, 0.0, 1.0, 0.0, 0.0, 1.0, 5.905e-08, 0.0, 1.0, 5.905e-08, 0.0, 1.0, 5.905e-08, 0.0, 1.0, 4.371e-08, -4.719e-05, 1.0, -4.767e-05, -3.092e-05, 0.0, 0.0, -4.719e-05, 1.0, 0.0, 0.0, 1.0, 0.0, 0.0, 1.0, 0.0, 0.0, 1.0, 4.8e-05, -4.29e-05, 1.0, 4.797e-05, 2.332e-05, 0.0, 0.0, -4.29e-05, 1.0, 0.0, 0.0, 1.0, 0.0, 0.0, 1.0, 0.0, 0.0, 1.0, 0.0, 0.0, 1.0, 0.0, 0.0, 1.0, 0.0, 0.0, 1.0, -3.638e-08, 0.0, 1.0, -3.638e-08, 0.0, 1.0, -3.638e-08, 0.0, 0.8406, 0.5154, 0.1665, 0.4039, 0.879, 0.2534, 0.253, 0.917, 0.3083, 0.4039, 0.879, 0.2534, 0.8406, 0.5155, 0.1665, 0.88, 0.4598, 0.1189, 0.8406, 0.5155, 0.1666, 0.88, 0.4599, 0.1189, 0.0, 0.0, 0.1666, 0.88, 0.4598, 0.1189, 0.8406, 0.5155, 0.1665, 0.9587, -0.2773, 0.0634, 0.7272, -0.664, 0.1739, 0.9587, -0.2773, 0.06339, 0.8406, 0.5155, 0.1665, 0.9587, -0.2773, 0.06337, 0.7272, -0.664, 0.1739, 0.4368, -0.8736, 0.2144, 0.23, -0.9279, 0.2934, 0.4368, -0.8736, 0.2144, 0.7272, -0.664, 0.1739, -1.0, -6.319e-08, 0.0, -1.0, -6.319e-08, 0.0, -1.0, -6.319e-08, 0.0, -1.0, -4.8e-05, -5.339e-05, -1.0, -4.797e-05, -8.508e-06, 0.0, 0.0, -5.339e-05, -1.0, 2.952e-08, 0.0, -1.0, 2.952e-08, 0.0, -1.0, 2.952e-08, 0.0, -1.0, -4.8e-05, -4.719e-05, -1.0, -4.797e-05, -3.092e-05, 0.0, 0.0, -4.719e-05, -1.0, 0.0, 0.0, -1.0, 0.0, 0.0, -1.0, 0.0, 0.0, -1.0, -4.371e-08, -4.29e-05, -1.0, 4.767e-05, 2.332e-05, 0.0, 0.0, -4.29e-05, -1.0, 0.0, 0.0, -1.0, 0.0, 0.0, -1.0, 0.0, 0.0, -1.0, 0.0, 0.0, -1.0, 0.0, 0.0, -1.0, 0.0, 0.0, -1.0, 0.0, 0.0, -1.0, 0.0, 0.0, -1.0, 0.0, 0.0, -0.7272, -0.664, 0.174, -0.4368, -0.8736, 0.2144, -0.23, -0.9279, 0.2934, -0.4368, -0.8736, 0.2144, -0.7272, -0.664, 0.1739, -0.9587, -0.2773, 0.06339, -0.8406, 0.5155, 0.1665, -0.9587, -0.2773, 0.06338, -0.7272, -0.664, 0.1739, -0.9587, -0.2773, 0.06339, -0.8406, 0.5155, 0.1665, -0.88, 0.4598, 0.1189, -0.8406, 0.5154, 0.1666, -0.88, 0.4599, 0.1189, 0.0, 0.0, 0.1666, -0.88, 0.4598, 0.1189, -0.8406, 0.5155, 0.1665, -0.4039, 0.879, 0.2534, -0.253, 0.917, 0.3083, -0.4039, 0.879, 0.2534, -0.8406, 0.5154, 0.1665, -0.7203, -0.4275, 0.5462, -0.5161, -0.8417, 0.1588, -0.5311, -0.2774, 0.8006, -0.5161, -0.8417, 0.1588, -0.7203, -0.4275, 0.5462, -0.7157, -0.6918, -0.09542, -0.951, -0.3091, 1.039e-05, -0.7157, -0.6919, -0.09545, -0.7204, -0.4275, 0.5462, -0.7157, -0.6918, -0.09549, -0.951, -0.3092, 1.192e-08, 0.0, 0.0, -0.09549, -0.9512, -0.1506, -0.2695, -0.7157, -0.6919, -0.0954, -0.951, -0.3091, -1.072e-05, -0.7157, -0.6919, -0.09547, -0.9512, -0.1507, -0.2694, 0.0, 0.0, -0.09547, -0.8557, -0.3962, -0.3328, -0.7157, -0.6919, -0.09544, -0.9512, -0.1506, -0.2695, -0.7157, -0.6918, -0.09544, -0.8558, -0.3961, -0.3328, 0.0, 0.0, -0.09544, -0.4201, -0.8085, -0.4122, -0.7157, -0.6918, -0.09546, -0.8557, -0.3962, -0.3328, -0.7157, -0.6919, -0.09542, -0.4201, -0.8085, -0.4122, -0.5161, -0.8417, 0.1588, 0.5161, -0.8417, 0.1588, 0.7203, -0.4275, 0.5462, 0.5311, -0.2774, 0.8006, 0.7203, -0.4275, 0.5462, 0.5161, -0.8417, 0.1588, 0.7157, -0.6918, -0.09541, 0.4201, -0.8085, -0.4122, 0.7157, -0.6918, -0.09543, 0.5161, -0.8417, 0.1588, 0.7157, -0.6919, -0.09545, 0.42, -0.8085, -0.4122, 0.0, 0.0, -0.09545, 0.8557, -0.3962, -0.3328, 0.7157, -0.6918, -0.09545, 0.4201, -0.8085, -0.4122, 0.7157, -0.6919, -0.09544, 0.8558, -0.3961, -0.3328, 0.0, 0.0, -0.09544, 0.9512, -0.1506, -0.2695, 0.7157, -0.6919, -0.09545, 0.8557, -0.3962, -0.3328, 0.7157, -0.6919, -0.09547, 0.9512, -0.1507, -0.2694, 0.0, 0.0, -0.09547, 0.951, -0.3091, -7.838e-06, 0.7157, -0.6919, -0.09539, 0.9512, -0.1506, -0.2695, 0.7157, -0.6919, -0.09544, 0.951, -0.3091, 1.013e-05, 0.7204, -0.4275, 0.5462, 0.951, 0.3091, 1.296e-05, 1.0, 1.343e-05, -2.303e-05, 0.9512, 0.1506, -0.2695, 1.0, -1.59e-05, -1.629e-07, 0.951, 0.3091, 1.192e-08, 0.0, 0.0, -1.629e-07, 0.9512, 0.1506, 0.2695, 1.0, 1.241e-05, 2.427e-05, 0.951, 0.3091, -1.484e-05, 1.0, 1.863e-05, -1.016e-05, 0.9512, 0.1506, 0.2695, 0.9512, -0.1506, 0.2695, 0.9512, 0.1506, 0.2695, 0.9511, -0.1507, 0.2695, 0.0, 0.0, 0.2695, 0.9512, -0.1506, 0.2695, 0.9511, 0.1506, 0.2695, 0.7225, 0.254, 0.6431, 0.9512, 0.1506, 0.2694, 0.7224, 0.2541, 0.6431, 0.0, 0.0, 0.2694, 0.7225, 0.2541, 0.643, 0.9512, 0.1506, 0.2695, 0.7195, 0.6879, 0.0949, 0.951, 0.3091, 7.957e-06, 0.7195, 0.6879, 0.0949, 0.9512, 0.1506, 0.2695, 0.7195, 0.6879, 0.09489, 0.951, 0.3091, -3.213e-07, 0.8093, 0.4602, -0.365, 0.9512, 0.1506, -0.2695, 0.8093, 0.4602, -0.365, 0.951, 0.3091, -1.672e-05, -1.0, 1.266e-05, -2.426e-05, -0.951, 0.3091, 1.481e-05, -0.9512, 0.1506, -0.2695, -0.951, 0.3091, -1.298e-05, -1.0, 1.296e-05, 2.298e-05, -0.9512, 0.1506, 0.2695, -0.9512, -0.1506, 0.2695, -0.9512, 0.1506, 0.2695, -1.0, -1.863e-05, -1.017e-05, -0.9512, 0.1506, 0.2695, -0.9511, -0.1507, 0.2695, 0.0, 0.0, 0.2695, -0.7224, 0.254, 0.6431, -0.9512, 0.1506, 0.2695, -0.9511, -0.1506, 0.2695, -0.9512, 0.1506, 0.2694, -0.7224, 0.2541, 0.6431, 0.0, 0.0, 0.2694, -0.7195, 0.6879, 0.09489, -0.9512, 0.1506, 0.2695, -0.7225, 0.254, 0.643, -0.9512, 0.1506, 0.2695, -0.7195, 0.6879, 0.09491, -0.951, 0.3091, 1.08e-05, -0.8093, 0.4602, -0.365, -0.951, 0.3091, -3.129e-07, -0.7195, 0.6879, 0.0949, -0.951, 0.3091, -1.322e-05, -0.8093, 0.4602, -0.365, -0.9512, 0.1506, -0.2695, -0.2774, -0.864, -0.4201, -0.4201, -0.8085, -0.4122, -0.6493, -0.6493, -0.3959, -0.8557, -0.3962, -0.3328, -0.6493, -0.6493, -0.3959, -0.4201, -0.8085, -0.4122, -0.6493, -0.6493, -0.3959, -0.8557, -0.3962, -0.3328, -0.9153, -0.01578, -0.4024, -0.9486, -0.0158, -0.3162, -0.9153, -0.01578, -0.4024, -0.8557, -0.3962, -0.3328, -0.9153, -0.01578, -0.4024, -0.9486, -0.01582, -0.3162, -0.8093, 0.4602, -0.365, -0.8557, -0.3962, -0.3328, -0.8093, 0.4602, -0.365, -0.9486, -0.01579, -0.3162, -0.8093, 0.4602, -0.365, -0.8558, -0.3962, -0.3328, -0.9512, 0.1506, -0.2695, -0.9512, -0.1506, -0.2695, -0.9512, 0.1506, -0.2695, -0.8558, -0.3962, -0.3328, -0.9512, 0.1506, -0.2695, -0.9512, -0.1506, -0.2695, -1.0, -2.22e-05, 1.01e-05, -0.951, -0.3091, 1.296e-05, -1.0, -1.309e-05, -2.302e-05, -0.9512, -0.1506, -0.2695, -1.0, -1.265e-05, 2.424e-05, -0.951, -0.3091, -1.485e-05, -0.9512, -0.1506, 0.2695, -0.7203, -0.4275, 0.5462, -0.9512, -0.1506, 0.2695, -0.951, -0.3091, 1.116e-05, -0.9511, -0.1506, 0.2695, -0.7204, -0.4275, 0.5462, -0.7224, 0.254, 0.6431, -0.5311, -0.2774, 0.8006, -0.7224, 0.254, 0.6431, -0.7204, -0.4275, 0.5462, -0.7225, 0.254, 0.6431, -0.5311, -0.2774, 0.8006, 0.0, 0.0, 0.6431, -0.5248, 0.5566, 0.6441, -0.7224, 0.2541, 0.6431, -0.5311, -0.2774, 0.8006, -0.7225, 0.254, 0.643, -0.5248, 0.5566, 0.6441, -0.7195, 0.6879, 0.09487, -0.4836, 0.8561, -0.1823, -0.7195, 0.6879, 0.09487, -0.5248, 0.5566, 0.644, -0.7196, 0.6879, 0.09486, -0.4835, 0.8561, -0.1823, -0.8093, 0.4602, -0.365, -0.3409, 0.8561, -0.3884, -0.8093, 0.4602, -0.365, -0.4835, 0.8561, -0.1823, -0.8093, 0.4602, -0.365, -0.3409, 0.8561, -0.3884, -0.3251, 0.8881, -0.3251, -0.2854, 0.8957, -0.3409, -0.3251, 0.8881, -0.3251, -0.3409, 0.8561, -0.3884, 0.6493, -0.6493, -0.396, 0.4201, -0.8085, -0.4122, 0.2774, -0.864, -0.4201, 0.4201, -0.8085, -0.4122, 0.6493, -0.6493, -0.3959, 0.8557, -0.3962, -0.3328, 0.9153, -0.01578, -0.4024, 0.8557, -0.3962, -0.3328, 0.6493, -0.6493, -0.3959, 0.8557, -0.3962, -0.3328, 0.9153, -0.01578, -0.4024, 0.9486, -0.01579, -0.3162, 0.8093, 0.4602, -0.365, 0.9486, -0.01582, -0.3162, 0.9153, -0.01578, -0.4024, 0.9486, -0.01581, -0.3162, 0.8093, 0.4602, -0.365, 0.8557, -0.3962, -0.3328, 0.9512, 0.1506, -0.2695, 0.8557, -0.3962, -0.3328, 0.8093, 0.4602, -0.365, 0.8558, -0.3962, -0.3328, 0.9512, 0.1506, -0.2695, 0.9512, -0.1506, -0.2695, 1.0, 2.226e-05, 1.014e-05, 0.9512, -0.1506, -0.2695, 0.9512, 0.1506, -0.2695, 0.9512, -0.1506, -0.2695, 1.0, -1.241e-05, -2.433e-05, 0.951, -0.3091, 1.482e-05, 0.9512, -0.1506, 0.2695, 0.951, -0.3091, -1.301e-05, 1.0, -1.328e-05, 2.299e-05, 0.951, -0.3091, 1.51e-05, 0.9512, -0.1506, 0.2695, 0.7204, -0.4275, 0.5462, 0.7224, 0.254, 0.6431, 0.7204, -0.4275, 0.5462, 0.9511, -0.1506, 0.2695, 0.7204, -0.4275, 0.5462, 0.7224, 0.254, 0.6431, 0.5311, -0.2774, 0.8006, 0.7224, 0.2541, 0.6431, 0.5311, -0.2774, 0.8006, 0.0, 0.0, 0.6431, 0.5311, -0.2774, 0.8006, 0.7224, 0.254, 0.6431, 0.5248, 0.5566, 0.6441, 0.7195, 0.6879, 0.09487, 0.5248, 0.5566, 0.6441, 0.7225, 0.254, 0.643, 0.5248, 0.5566, 0.644, 0.7195, 0.6879, 0.09487, 0.4836, 0.8561, -0.1823, 0.8093, 0.4602, -0.365, 0.4835, 0.8561, -0.1823, 0.7196, 0.6879, 0.09486, 0.4835, 0.8561, -0.1823, 0.8093, 0.4602, -0.365, 0.3409, 0.8561, -0.3884, 0.3251, 0.8881, -0.3251, 0.3409, 0.8561, -0.3884, 0.8093, 0.4602, -0.365, 0.3409, 0.8561, -0.3884, 0.3251, 0.8881, -0.3251, 0.2854, 0.8958, -0.3408, 0.9153, -0.01579, -0.4024, 0.9564, 1.463e-06, -0.2921, 0.8093, 0.4602, -0.365, -0.8093, 0.4602, -0.365, -0.9564, 1.328e-06, -0.2921, -0.9153, -0.01578, -0.4024, 0.6189, -0.01596, -0.7853, 0.6189, -0.01596, -0.7853, 0.6189, -0.01596, -0.7853, 0.7598, 0.554, -0.3403, 0.7598, 0.554, -0.3403, 0.7598, 0.554, -0.3403, 0.7372, 0.5786, 0.3488, 0.7372, 0.5786, 0.3488, 0.7372, 0.5786, 0.3488, 0.8056, -1.997e-05, 0.5924, 0.8056, -1.996e-05, 0.5924, 0.8056, -2.007e-05, 0.5924, 0.8181, -0.4845, 0.3098, 0.8181, -0.4845, 0.3098, 0.8181, -0.4845, 0.3098, -0.6187, -0.01579, -0.7855, -0.6187, -0.01579, -0.7855, -0.6187, -0.01579, -0.7855, -0.7598, 0.554, -0.3403, -0.7598, 0.554, -0.3403, -0.7598, 0.554, -0.3403, -0.7372, 0.5786, 0.3488, -0.7372, 0.5786, 0.3488, -0.7372, 0.5786, 0.3488, -0.8057, 2.595e-05, 0.5924, -0.8057, 2.604e-05, 0.5924, -0.8057, 2.596e-05, 0.5924, -0.8181, -0.4845, 0.3098, -0.8181, -0.4845, 0.3098, -0.8181, -0.4845, 0.3098])] * 3)])

# ---- objects
ob_ditem_com_ps2_69 = bpy.data.objects.new('DITEM_COM_PS2-69', me_ditem_com_ps2_69_001)

# ---- transforms, parenting, visibility, modifiers, constraints
ob_ditem_com_ps2_69.location = (2.377e-07, -3.477e-08, -2.75e-07)
ob_ditem_com_ps2_69.rotation_euler = (1.571, -3.142, 1.175e-14)

# ---- collection membership
col_collection.objects.link(ob_ditem_com_ps2_69)

# ---- scene / render settings (as saved in the file)
scene.frame_start = 1; scene.frame_end = 250; scene.frame_set(1)
scene.render.engine = 'BLENDER_EEVEE_NEXT'
scene.cycles.sampling_pattern = 'TABULATED_SOBOL'
scene.cycles.use_light_tree = False
scene.view_settings.view_transform = 'Filmic'
bpy.context.view_layer.update()

# ---- added for rendering (the .blend has no active camera and no usable light): camera, sun
cam_auto = bpy.data.cameras.new('AutoCamera')
cam_auto.lens = 50.0
cam_auto.sensor_width = 36.0
cam_auto.clip_end = 1000.0
ob_auto_camera = bpy.data.objects.new('AutoCamera', cam_auto)
scene.collection.objects.link(ob_auto_camera)
ob_auto_camera.location = (9.30846, -11.1701, 7.44677)
ob_auto_camera.rotation_euler = (1.09748, -7.21219e-08, 0.694738)
scene.camera = ob_auto_camera
light_auto_sun = bpy.data.lights.new('AutoSun', 'SUN')
light_auto_sun.energy = 3.0
light_auto_sun.angle = 0.0523599
ob_auto_sun = bpy.data.objects.new('AutoSun', light_auto_sun)
scene.collection.objects.link(ob_auto_sun)
ob_auto_sun.rotation_euler = (0.872665, 0.174533, 0.523599)
bpy.context.view_layer.update()
